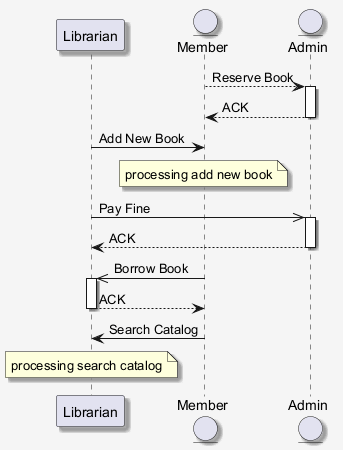

The diagram above was rendered by PlantUML. Its source (embedded in the PNG):
@startuml
skinparam shadowing false
skinparam backgroundColor #F5F5F5
skinparam shadowing true
participant "Librarian" as L
entity "Member" as M
entity "Admin" as A
M --> A : Reserve Book
activate A
A --> M : ACK
deactivate A
L -> M : Add New Book
note over M : processing add new book
L ->> A : Pay Fine
activate A
A --> L : ACK
deactivate A
M ->> L : Borrow Book
activate L
L --> M : ACK
deactivate L
M -> L : Search Catalog
note over L : processing search catalog
@enduml